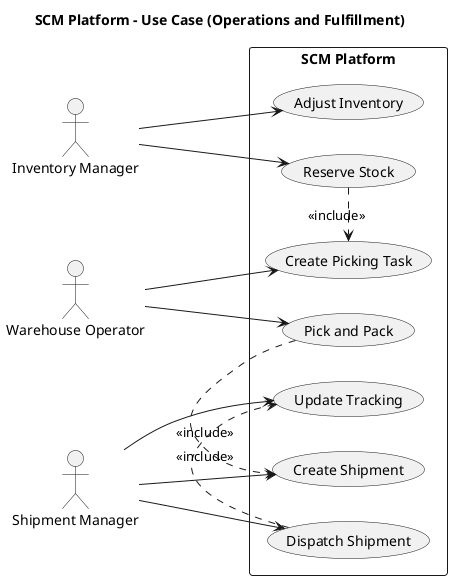

The diagram above was rendered by PlantUML. Its source (embedded in the PNG):
@startuml
left to right direction
skinparam shadowing false
skinparam packageStyle rectangle

title SCM Platform - Use Case (Operations and Fulfillment)

actor "Inventory Manager" as InventoryManager
actor "Warehouse Operator" as WarehouseOperator
actor "Shipment Manager" as ShipmentManager

rectangle "SCM Platform" {
  usecase "Reserve Stock" as UC_Reserve
  usecase "Adjust Inventory" as UC_Adjust
  usecase "Create Picking Task" as UC_PickCreate
  usecase "Pick and Pack" as UC_PickPack
  usecase "Create Shipment" as UC_ShipCreate
  usecase "Dispatch Shipment" as UC_Dispatch
  usecase "Update Tracking" as UC_Tracking
}

InventoryManager --> UC_Reserve
InventoryManager --> UC_Adjust

WarehouseOperator --> UC_PickCreate
WarehouseOperator --> UC_PickPack

ShipmentManager --> UC_ShipCreate
ShipmentManager --> UC_Dispatch
ShipmentManager --> UC_Tracking

UC_PickPack .> UC_ShipCreate : <<include>>
UC_Dispatch .> UC_Tracking : <<include>>
UC_Reserve .> UC_PickCreate : <<include>>

@enduml